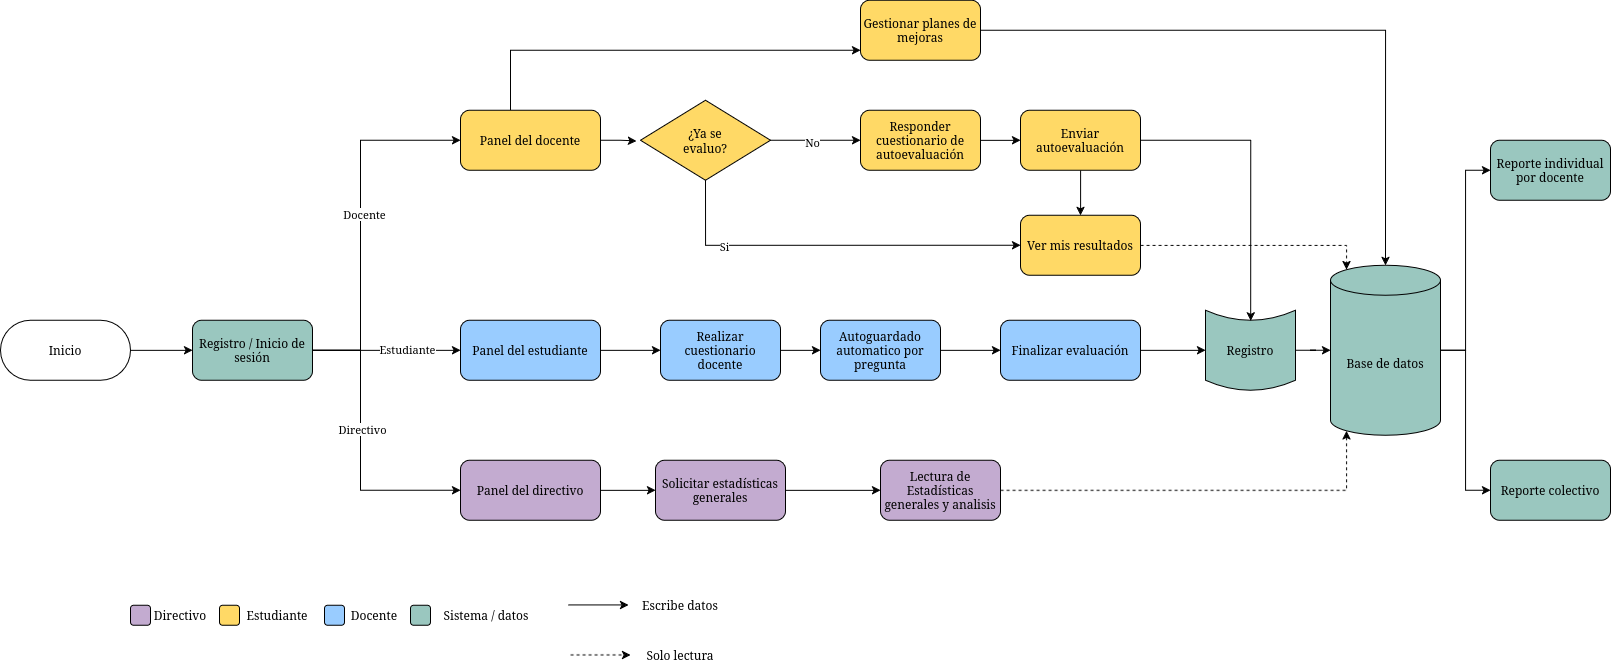

The diagram above was exported from draw.io. Its source (the exported page's mxGraphModel, read from the mxfile embedded in the PNG):
<mxGraphModel dx="1600" dy="1026" grid="1" gridSize="10" guides="1" tooltips="1" connect="1" arrows="1" fold="1" page="1" pageScale="1" pageWidth="827" pageHeight="1169" math="0" shadow="0">
  <root>
    <mxCell id="0" />
    <mxCell id="1" parent="0" />
    <mxCell id="8zeXS2jj4WwCCBL6hmEj-4" edge="1" parent="1" source="8zeXS2jj4WwCCBL6hmEj-1" style="edgeStyle=orthogonalEdgeStyle;rounded=0;orthogonalLoop=1;jettySize=auto;html=1;" target="8zeXS2jj4WwCCBL6hmEj-3" value="">
      <mxGeometry relative="1" as="geometry" />
    </mxCell>
    <mxCell id="8zeXS2jj4WwCCBL6hmEj-1" parent="1" style="rounded=1;whiteSpace=wrap;html=1;arcSize=50;" value="Inicio" vertex="1">
      <mxGeometry height="60" width="130" x="10" y="330" as="geometry" />
    </mxCell>
    <mxCell id="8zeXS2jj4WwCCBL6hmEj-7" edge="1" parent="1" source="8zeXS2jj4WwCCBL6hmEj-3" style="edgeStyle=orthogonalEdgeStyle;rounded=0;orthogonalLoop=1;jettySize=auto;html=1;" target="8zeXS2jj4WwCCBL6hmEj-6" value="">
      <mxGeometry relative="1" as="geometry" />
    </mxCell>
    <mxCell id="gOgWTy1CqfDE6AjmuA1K-40" connectable="0" parent="8zeXS2jj4WwCCBL6hmEj-7" style="edgeLabel;html=1;align=center;verticalAlign=middle;resizable=0;points=[];" value="Estudiante" vertex="1">
      <mxGeometry relative="1" x="0.268" y="1" as="geometry">
        <mxPoint as="offset" />
      </mxGeometry>
    </mxCell>
    <mxCell id="8zeXS2jj4WwCCBL6hmEj-10" edge="1" parent="1" source="8zeXS2jj4WwCCBL6hmEj-3" style="edgeStyle=orthogonalEdgeStyle;rounded=0;orthogonalLoop=1;jettySize=auto;html=1;entryX=0;entryY=0.5;entryDx=0;entryDy=0;" target="8zeXS2jj4WwCCBL6hmEj-8">
      <mxGeometry relative="1" as="geometry">
        <Array as="points">
          <mxPoint x="370" y="360" />
          <mxPoint x="370" y="500" />
        </Array>
      </mxGeometry>
    </mxCell>
    <mxCell id="gOgWTy1CqfDE6AjmuA1K-42" connectable="0" parent="8zeXS2jj4WwCCBL6hmEj-10" style="edgeLabel;html=1;align=center;verticalAlign=middle;resizable=0;points=[];" value="Directivo" vertex="1">
      <mxGeometry relative="1" x="-0.1145" y="1" as="geometry">
        <mxPoint as="offset" />
      </mxGeometry>
    </mxCell>
    <mxCell id="8zeXS2jj4WwCCBL6hmEj-12" edge="1" parent="1" source="8zeXS2jj4WwCCBL6hmEj-3" style="edgeStyle=orthogonalEdgeStyle;rounded=0;orthogonalLoop=1;jettySize=auto;html=1;entryX=0;entryY=0.5;entryDx=0;entryDy=0;" target="8zeXS2jj4WwCCBL6hmEj-11">
      <mxGeometry relative="1" as="geometry">
        <Array as="points">
          <mxPoint x="370" y="360" />
          <mxPoint x="370" y="150" />
        </Array>
      </mxGeometry>
    </mxCell>
    <mxCell id="gOgWTy1CqfDE6AjmuA1K-41" connectable="0" parent="8zeXS2jj4WwCCBL6hmEj-12" style="edgeLabel;html=1;align=center;verticalAlign=middle;resizable=0;points=[];" value="&lt;div&gt;Docente&lt;/div&gt;" vertex="1">
      <mxGeometry relative="1" x="0.0297" y="-3" as="geometry">
        <mxPoint as="offset" />
      </mxGeometry>
    </mxCell>
    <mxCell id="8zeXS2jj4WwCCBL6hmEj-3" parent="1" style="rounded=1;whiteSpace=wrap;html=1;fillColor=#9AC7BF;" value="Registro / Inicio de sesión" vertex="1">
      <mxGeometry height="60" width="120" x="202" y="330" as="geometry" />
    </mxCell>
    <mxCell id="8zeXS2jj4WwCCBL6hmEj-14" edge="1" parent="1" source="8zeXS2jj4WwCCBL6hmEj-6" style="edgeStyle=orthogonalEdgeStyle;rounded=0;orthogonalLoop=1;jettySize=auto;html=1;" target="8zeXS2jj4WwCCBL6hmEj-13" value="">
      <mxGeometry relative="1" as="geometry" />
    </mxCell>
    <mxCell id="8zeXS2jj4WwCCBL6hmEj-6" parent="1" style="whiteSpace=wrap;html=1;rounded=1;fillColor=light-dark(#99CCFF,#66B2FF);" value="Panel del estudiante" vertex="1">
      <mxGeometry height="60" width="140" x="470" y="330" as="geometry" />
    </mxCell>
    <mxCell id="8zeXS2jj4WwCCBL6hmEj-20" edge="1" parent="1" source="8zeXS2jj4WwCCBL6hmEj-8" style="edgeStyle=orthogonalEdgeStyle;rounded=0;orthogonalLoop=1;jettySize=auto;html=1;" target="8zeXS2jj4WwCCBL6hmEj-19" value="">
      <mxGeometry relative="1" as="geometry" />
    </mxCell>
    <mxCell id="8zeXS2jj4WwCCBL6hmEj-8" parent="1" style="rounded=1;whiteSpace=wrap;html=1;fillColor=light-dark(#C3ABD0,#A680B8);" value="Panel del directivo" vertex="1">
      <mxGeometry height="60" width="140" x="470" y="470" as="geometry" />
    </mxCell>
    <mxCell id="gOgWTy1CqfDE6AjmuA1K-7" edge="1" parent="1" source="8zeXS2jj4WwCCBL6hmEj-11" style="edgeStyle=orthogonalEdgeStyle;rounded=0;orthogonalLoop=1;jettySize=auto;html=1;" target="gOgWTy1CqfDE6AjmuA1K-6" value="">
      <mxGeometry relative="1" as="geometry">
        <Array as="points">
          <mxPoint x="520.03" y="60.03" />
        </Array>
      </mxGeometry>
    </mxCell>
    <mxCell id="8zeXS2jj4WwCCBL6hmEj-11" parent="1" style="rounded=1;whiteSpace=wrap;html=1;fillColor=light-dark(#FFD966,#FFD966);" value="Panel del docente" vertex="1">
      <mxGeometry height="60" width="140" x="470" y="120" as="geometry" />
    </mxCell>
    <mxCell id="8zeXS2jj4WwCCBL6hmEj-16" edge="1" parent="1" source="8zeXS2jj4WwCCBL6hmEj-13" style="edgeStyle=orthogonalEdgeStyle;rounded=0;orthogonalLoop=1;jettySize=auto;html=1;" target="8zeXS2jj4WwCCBL6hmEj-15" value="">
      <mxGeometry relative="1" as="geometry" />
    </mxCell>
    <mxCell id="8zeXS2jj4WwCCBL6hmEj-13" parent="1" style="whiteSpace=wrap;html=1;fillColor=light-dark(#99CCFF,#66B2FF);rounded=1;" value="Realizar cuestionario docente" vertex="1">
      <mxGeometry height="60" width="120" x="670" y="330" as="geometry" />
    </mxCell>
    <mxCell id="8zeXS2jj4WwCCBL6hmEj-18" edge="1" parent="1" source="8zeXS2jj4WwCCBL6hmEj-15" style="edgeStyle=orthogonalEdgeStyle;rounded=0;orthogonalLoop=1;jettySize=auto;html=1;" target="8zeXS2jj4WwCCBL6hmEj-17" value="">
      <mxGeometry relative="1" as="geometry" />
    </mxCell>
    <mxCell id="8zeXS2jj4WwCCBL6hmEj-15" parent="1" style="whiteSpace=wrap;html=1;fillColor=light-dark(#99CCFF,#66B2FF);rounded=1;" value="Autoguardado automatico por pregunta" vertex="1">
      <mxGeometry height="60" width="120" x="830" y="330" as="geometry" />
    </mxCell>
    <mxCell id="gOgWTy1CqfDE6AjmuA1K-25" edge="1" parent="1" source="8zeXS2jj4WwCCBL6hmEj-17" style="edgeStyle=orthogonalEdgeStyle;rounded=0;orthogonalLoop=1;jettySize=auto;html=1;entryX=0.5;entryY=0;entryDx=0;entryDy=0;" target="gOgWTy1CqfDE6AjmuA1K-17">
      <mxGeometry relative="1" as="geometry" />
    </mxCell>
    <mxCell id="8zeXS2jj4WwCCBL6hmEj-17" parent="1" style="whiteSpace=wrap;html=1;fillColor=light-dark(#99CCFF,#66B2FF);rounded=1;" value="Finalizar evaluación" vertex="1">
      <mxGeometry height="60" width="140" x="1010" y="330" as="geometry" />
    </mxCell>
    <mxCell id="8zeXS2jj4WwCCBL6hmEj-22" edge="1" parent="1" source="8zeXS2jj4WwCCBL6hmEj-19" style="edgeStyle=orthogonalEdgeStyle;rounded=0;orthogonalLoop=1;jettySize=auto;html=1;" target="8zeXS2jj4WwCCBL6hmEj-21" value="">
      <mxGeometry relative="1" as="geometry" />
    </mxCell>
    <mxCell id="8zeXS2jj4WwCCBL6hmEj-19" parent="1" style="whiteSpace=wrap;html=1;fillColor=light-dark(#C3ABD0,#A680B8);rounded=1;" value="Solicitar estadísticas generales" vertex="1">
      <mxGeometry height="60" width="130" x="665" y="470" as="geometry" />
    </mxCell>
    <mxCell id="8zeXS2jj4WwCCBL6hmEj-21" parent="1" style="whiteSpace=wrap;html=1;fillColor=light-dark(#C3ABD0,#A680B8);rounded=1;" value="Lectura de Estadísticas generales y analisis" vertex="1">
      <mxGeometry height="60" width="120" x="890" y="470" as="geometry" />
    </mxCell>
    <mxCell id="gOgWTy1CqfDE6AjmuA1K-31" edge="1" parent="1" source="gOgWTy1CqfDE6AjmuA1K-3" style="edgeStyle=orthogonalEdgeStyle;rounded=0;orthogonalLoop=1;jettySize=auto;html=1;entryX=0;entryY=0.5;entryDx=0;entryDy=0;" target="gOgWTy1CqfDE6AjmuA1K-30">
      <mxGeometry relative="1" as="geometry" />
    </mxCell>
    <mxCell id="gOgWTy1CqfDE6AjmuA1K-32" edge="1" parent="1" source="gOgWTy1CqfDE6AjmuA1K-3" style="edgeStyle=orthogonalEdgeStyle;rounded=0;orthogonalLoop=1;jettySize=auto;html=1;entryX=0;entryY=0.5;entryDx=0;entryDy=0;" target="gOgWTy1CqfDE6AjmuA1K-29">
      <mxGeometry relative="1" as="geometry" />
    </mxCell>
    <mxCell id="gOgWTy1CqfDE6AjmuA1K-3" parent="1" style="shape=cylinder3;whiteSpace=wrap;html=1;boundedLbl=1;backgroundOutline=1;size=15;fillColor=#9AC7BF;" value="Base de datos" vertex="1">
      <mxGeometry height="170" width="110" x="1340" y="275" as="geometry" />
    </mxCell>
    <mxCell id="gOgWTy1CqfDE6AjmuA1K-9" edge="1" parent="1" source="gOgWTy1CqfDE6AjmuA1K-4" style="edgeStyle=orthogonalEdgeStyle;rounded=0;orthogonalLoop=1;jettySize=auto;html=1;entryX=0;entryY=0.5;entryDx=0;entryDy=0;exitX=1;exitY=0.5;exitDx=0;exitDy=0;" target="gOgWTy1CqfDE6AjmuA1K-8">
      <mxGeometry relative="1" as="geometry">
        <Array as="points">
          <mxPoint x="820" y="150" />
          <mxPoint x="820" y="150" />
        </Array>
      </mxGeometry>
    </mxCell>
    <mxCell id="gOgWTy1CqfDE6AjmuA1K-10" connectable="0" parent="gOgWTy1CqfDE6AjmuA1K-9" style="edgeLabel;html=1;align=center;verticalAlign=middle;resizable=0;points=[];" value="No" vertex="1">
      <mxGeometry relative="1" x="-0.0816" y="-2" as="geometry">
        <mxPoint as="offset" />
      </mxGeometry>
    </mxCell>
    <mxCell id="gOgWTy1CqfDE6AjmuA1K-14" edge="1" parent="1" source="gOgWTy1CqfDE6AjmuA1K-4" style="edgeStyle=orthogonalEdgeStyle;rounded=0;orthogonalLoop=1;jettySize=auto;html=1;entryX=0;entryY=0.5;entryDx=0;entryDy=0;exitX=0.5;exitY=1;exitDx=0;exitDy=0;" target="gOgWTy1CqfDE6AjmuA1K-13">
      <mxGeometry relative="1" as="geometry" />
    </mxCell>
    <mxCell id="gOgWTy1CqfDE6AjmuA1K-15" connectable="0" parent="gOgWTy1CqfDE6AjmuA1K-14" style="edgeLabel;html=1;align=center;verticalAlign=middle;resizable=0;points=[];" value="&lt;div&gt;Si&lt;/div&gt;" vertex="1">
      <mxGeometry relative="1" x="-0.5592" y="-1" as="geometry">
        <mxPoint as="offset" />
      </mxGeometry>
    </mxCell>
    <mxCell id="gOgWTy1CqfDE6AjmuA1K-4" parent="1" style="rhombus;whiteSpace=wrap;html=1;shapeInside=1;fillColor=light-dark(#FFD966,#FFD966);" value="¿Ya se evaluo?" vertex="1">
      <mxGeometry height="80" width="130" x="650" y="110" as="geometry" />
    </mxCell>
    <mxCell id="gOgWTy1CqfDE6AjmuA1K-5" edge="1" parent="1" source="8zeXS2jj4WwCCBL6hmEj-11" style="edgeStyle=orthogonalEdgeStyle;rounded=0;orthogonalLoop=1;jettySize=auto;html=1;entryX=-0.031;entryY=0.508;entryDx=0;entryDy=0;entryPerimeter=0;" target="gOgWTy1CqfDE6AjmuA1K-4">
      <mxGeometry relative="1" as="geometry" />
    </mxCell>
    <mxCell id="gOgWTy1CqfDE6AjmuA1K-6" parent="1" style="whiteSpace=wrap;html=1;fillColor=light-dark(#FFD966,#FFD966);rounded=1;" value="Gestionar planes de mejoras" vertex="1">
      <mxGeometry height="60" width="120" x="870" y="10" as="geometry" />
    </mxCell>
    <mxCell id="gOgWTy1CqfDE6AjmuA1K-12" edge="1" parent="1" source="gOgWTy1CqfDE6AjmuA1K-8" style="edgeStyle=orthogonalEdgeStyle;rounded=0;orthogonalLoop=1;jettySize=auto;html=1;" target="gOgWTy1CqfDE6AjmuA1K-11" value="">
      <mxGeometry relative="1" as="geometry" />
    </mxCell>
    <mxCell id="gOgWTy1CqfDE6AjmuA1K-8" parent="1" style="whiteSpace=wrap;html=1;fillColor=light-dark(#FFD966,#FFD966);rounded=1;" value="Responder cuestionario de autoevaluación" vertex="1">
      <mxGeometry height="60" width="120" x="870" y="120" as="geometry" />
    </mxCell>
    <mxCell id="gOgWTy1CqfDE6AjmuA1K-22" edge="1" parent="1" source="gOgWTy1CqfDE6AjmuA1K-11" style="edgeStyle=orthogonalEdgeStyle;rounded=0;orthogonalLoop=1;jettySize=auto;html=1;entryX=0.5;entryY=0;entryDx=0;entryDy=0;" target="gOgWTy1CqfDE6AjmuA1K-13">
      <mxGeometry relative="1" as="geometry" />
    </mxCell>
    <mxCell id="gOgWTy1CqfDE6AjmuA1K-11" parent="1" style="whiteSpace=wrap;html=1;fillColor=light-dark(#FFD966,#FFD966);rounded=1;" value="Enviar autoevaluación" vertex="1">
      <mxGeometry height="60" width="120" x="1030" y="120" as="geometry" />
    </mxCell>
    <mxCell id="gOgWTy1CqfDE6AjmuA1K-13" parent="1" style="whiteSpace=wrap;html=1;fillColor=light-dark(#FFD966,#FFD966);rounded=1;" value="Ver mis resultados" vertex="1">
      <mxGeometry height="60" width="120" x="1030" y="225" as="geometry" />
    </mxCell>
    <mxCell id="gOgWTy1CqfDE6AjmuA1K-19" connectable="0" parent="1" style="group" value="" vertex="1">
      <mxGeometry height="90" width="80" x="1220" y="315" as="geometry" />
    </mxCell>
    <mxCell id="gOgWTy1CqfDE6AjmuA1K-17" parent="gOgWTy1CqfDE6AjmuA1K-19" style="shape=dataStorage;whiteSpace=wrap;html=1;shapeInside=1;fixedSize=1;rotation=-90;size=10;fillColor=#9AC7BF;" value="&lt;div&gt;&lt;br/&gt;&lt;/div&gt;" vertex="1">
      <mxGeometry height="90" width="80" as="geometry" />
    </mxCell>
    <mxCell id="gOgWTy1CqfDE6AjmuA1K-18" parent="gOgWTy1CqfDE6AjmuA1K-19" style="text;html=1;whiteSpace=wrap;strokeColor=none;fillColor=none;align=center;verticalAlign=middle;rounded=0;" value="Registro" vertex="1">
      <mxGeometry height="24.545454545454547" width="48" x="16" y="32.72727272727273" as="geometry" />
    </mxCell>
    <mxCell id="gOgWTy1CqfDE6AjmuA1K-21" edge="1" parent="1" source="gOgWTy1CqfDE6AjmuA1K-6" style="edgeStyle=orthogonalEdgeStyle;rounded=0;orthogonalLoop=1;jettySize=auto;html=1;entryX=0.5;entryY=0;entryDx=0;entryDy=0;entryPerimeter=0;" target="gOgWTy1CqfDE6AjmuA1K-3">
      <mxGeometry relative="1" as="geometry" />
    </mxCell>
    <mxCell id="gOgWTy1CqfDE6AjmuA1K-23" edge="1" parent="1" source="gOgWTy1CqfDE6AjmuA1K-11" style="edgeStyle=orthogonalEdgeStyle;rounded=0;orthogonalLoop=1;jettySize=auto;html=1;entryX=0.867;entryY=0.502;entryDx=0;entryDy=0;entryPerimeter=0;" target="gOgWTy1CqfDE6AjmuA1K-17">
      <mxGeometry relative="1" as="geometry" />
    </mxCell>
    <mxCell id="gOgWTy1CqfDE6AjmuA1K-26" edge="1" parent="1" source="gOgWTy1CqfDE6AjmuA1K-13" style="edgeStyle=orthogonalEdgeStyle;rounded=0;orthogonalLoop=1;jettySize=auto;html=1;entryX=0.145;entryY=0;entryDx=0;entryDy=4.35;entryPerimeter=0;dashed=1;" target="gOgWTy1CqfDE6AjmuA1K-3">
      <mxGeometry relative="1" as="geometry">
        <Array as="points">
          <mxPoint x="1356.03" y="255" />
        </Array>
      </mxGeometry>
    </mxCell>
    <mxCell id="gOgWTy1CqfDE6AjmuA1K-27" edge="1" parent="1" source="8zeXS2jj4WwCCBL6hmEj-21" style="edgeStyle=orthogonalEdgeStyle;rounded=0;orthogonalLoop=1;jettySize=auto;html=1;entryX=0.145;entryY=1;entryDx=0;entryDy=-4.35;entryPerimeter=0;dashed=1;" target="gOgWTy1CqfDE6AjmuA1K-3">
      <mxGeometry relative="1" as="geometry" />
    </mxCell>
    <mxCell id="gOgWTy1CqfDE6AjmuA1K-28" edge="1" parent="1" source="gOgWTy1CqfDE6AjmuA1K-17" style="edgeStyle=orthogonalEdgeStyle;rounded=0;orthogonalLoop=1;jettySize=auto;html=1;entryX=0;entryY=0.5;entryDx=0;entryDy=0;entryPerimeter=0;" target="gOgWTy1CqfDE6AjmuA1K-3">
      <mxGeometry relative="1" as="geometry" />
    </mxCell>
    <mxCell id="gOgWTy1CqfDE6AjmuA1K-29" parent="1" style="rounded=1;whiteSpace=wrap;html=1;fillColor=#9AC7BF;" value="Reporte individual por docente" vertex="1">
      <mxGeometry height="60" width="120" x="1500" y="150" as="geometry" />
    </mxCell>
    <mxCell id="gOgWTy1CqfDE6AjmuA1K-30" parent="1" style="rounded=1;whiteSpace=wrap;html=1;fillColor=#9AC7BF;" value="Reporte colectivo" vertex="1">
      <mxGeometry height="60" width="120" x="1500" y="470" as="geometry" />
    </mxCell>
    <mxCell id="gOgWTy1CqfDE6AjmuA1K-33" parent="1" style="text;html=1;whiteSpace=wrap;strokeColor=none;fillColor=light-dark(#FFFFFF,#FFD966);align=center;verticalAlign=middle;rounded=0;" value="Docente" vertex="1">
      <mxGeometry height="30" width="60" x="354" y="610" as="geometry" />
    </mxCell>
    <mxCell id="gOgWTy1CqfDE6AjmuA1K-34" parent="1" style="text;html=1;whiteSpace=wrap;strokeColor=none;fillColor=light-dark(#FFFFFF,#FFD966);align=center;verticalAlign=middle;rounded=0;" value="Estudiante" vertex="1">
      <mxGeometry height="30" width="60" x="257" y="610" as="geometry" />
    </mxCell>
    <mxCell id="gOgWTy1CqfDE6AjmuA1K-36" parent="1" style="text;html=1;whiteSpace=wrap;strokeColor=none;fillColor=light-dark(#FFFFFF,#FFD966);align=center;verticalAlign=middle;rounded=0;" value="Directivo" vertex="1">
      <mxGeometry height="30" width="60" x="160" y="610" as="geometry" />
    </mxCell>
    <mxCell id="gOgWTy1CqfDE6AjmuA1K-43" parent="1" style="text;html=1;whiteSpace=wrap;strokeColor=none;fillColor=light-dark(#FFFFFF,#FFD966);align=center;verticalAlign=middle;rounded=0;" value="Sistema / datos" vertex="1">
      <mxGeometry height="30" width="100" x="446" y="610" as="geometry" />
    </mxCell>
    <mxCell id="gOgWTy1CqfDE6AjmuA1K-45" edge="1" parent="1" style="endArrow=classic;html=1;rounded=0;" value="">
      <mxGeometry height="50" relative="1" width="50" as="geometry">
        <mxPoint x="578" y="614.58" as="sourcePoint" />
        <mxPoint x="638" y="614.58" as="targetPoint" />
      </mxGeometry>
    </mxCell>
    <mxCell id="gOgWTy1CqfDE6AjmuA1K-46" edge="1" parent="1" style="endArrow=classic;html=1;rounded=0;dashed=1;" value="">
      <mxGeometry height="50" relative="1" width="50" as="geometry">
        <mxPoint x="580" y="664.58" as="sourcePoint" />
        <mxPoint x="640" y="664.58" as="targetPoint" />
      </mxGeometry>
    </mxCell>
    <mxCell id="gOgWTy1CqfDE6AjmuA1K-47" parent="1" style="text;html=1;whiteSpace=wrap;strokeColor=none;fillColor=light-dark(#FFFFFF,#FFD966);align=center;verticalAlign=middle;rounded=0;" value="Escribe datos" vertex="1">
      <mxGeometry height="30" width="100" x="640" y="600" as="geometry" />
    </mxCell>
    <mxCell id="gOgWTy1CqfDE6AjmuA1K-48" parent="1" style="text;html=1;whiteSpace=wrap;strokeColor=none;fillColor=light-dark(#FFFFFF,#FFD966);align=center;verticalAlign=middle;rounded=0;" value="Solo lectura" vertex="1">
      <mxGeometry height="30" width="100" x="640" y="650" as="geometry" />
    </mxCell>
    <mxCell id="gOgWTy1CqfDE6AjmuA1K-51" parent="1" style="rounded=1;whiteSpace=wrap;html=1;fillColor=#C3ABD0;" value="" vertex="1">
      <mxGeometry height="20" width="20" x="140" y="615" as="geometry" />
    </mxCell>
    <mxCell id="gOgWTy1CqfDE6AjmuA1K-52" parent="1" style="rounded=1;whiteSpace=wrap;html=1;fillColor=light-dark(#FFD966,#FFD966);" value="" vertex="1">
      <mxGeometry height="20" width="20" x="229" y="615" as="geometry" />
    </mxCell>
    <mxCell id="gOgWTy1CqfDE6AjmuA1K-53" parent="1" style="rounded=1;whiteSpace=wrap;html=1;fillColor=#9AC7BF;" value="" vertex="1">
      <mxGeometry height="20" width="20" x="420" y="615" as="geometry" />
    </mxCell>
    <mxCell id="gOgWTy1CqfDE6AjmuA1K-54" parent="1" style="rounded=1;whiteSpace=wrap;html=1;fillColor=light-dark(#99CCFF,#66B2FF);" value="" vertex="1">
      <mxGeometry height="20" width="20" x="334" y="615" as="geometry" />
    </mxCell>
  </root>
</mxGraphModel>